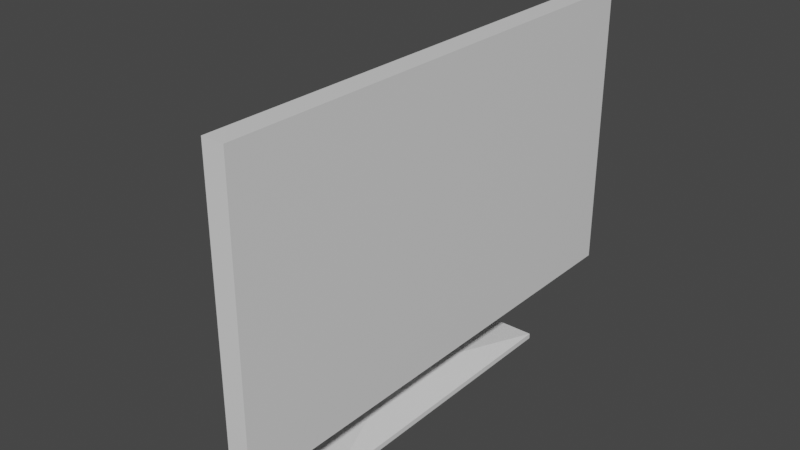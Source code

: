 # Source: TV.blend  (saved by Blender 2.93.21; exported with 4.5.12 LTS)
import bpy
from mathutils import Matrix  # noqa: F401  (used for matrix-valued properties, if any)

bpy.ops.wm.read_factory_settings(use_empty=True)
scene = bpy.context.scene
scene.name = 'Scene'

# ---- collections
col_collection = bpy.data.collections.new('Collection'); scene.collection.children.link(col_collection)

# ---- materials (node trees are filled in below, after node groups)
mat_material = bpy.data.materials.new('Material')
mat_material.alpha_threshold = 0.0
mat_material.use_transparent_shadow = False
mat_material.line_color = (0.0, 0.0, 0.0, 1.0)

# ---- material node trees
mat_material.use_nodes = True; mat_material.node_tree.nodes.clear()
_N = mat_material.node_tree.nodes; _L = mat_material.node_tree.links
n0 = _N.new('ShaderNodeOutputMaterial'); n0.name = 'Material Output'; n0.location = (300, 300)
n1 = _N.new('ShaderNodeBsdfPrincipled'); n1.name = 'Principled BSDF'; n1.location = (10, 300)
n1.distribution = 'GGX'
n1.subsurface_method = 'BURLEY'
n1.inputs[2].default_value = 0.4
n1.inputs[3].default_value = 1.45
n1.inputs[27].default_value = (0.0, 0.0, 0.0, 1.0)
n1.inputs[28].default_value = 1.0
_L.new(n1.outputs[0], n0.inputs[0])
n0.is_active_output = True

# ---- world
world_world = bpy.data.worlds.new('World'); scene.world = world_world
world_world.use_nodes = True; world_world.node_tree.nodes.clear()
_N = world_world.node_tree.nodes; _L = world_world.node_tree.links
n0 = _N.new('ShaderNodeOutputWorld'); n0.name = 'World Output'; n0.location = (300, 300)
n1 = _N.new('ShaderNodeBackground'); n1.name = 'Background'; n1.location = (10, 300)
n1.inputs[0].default_value = (0.05088, 0.05088, 0.05088, 1.0)
_L.new(n1.outputs[0], n0.inputs[0])
n0.is_active_output = True
world_world.color = (0.05088, 0.05088, 0.05088)
world_world.use_sun_shadow = False
world_world.sun_shadow_jitter_overblur = 0.0

# ---- meshes
me_cube = bpy.data.meshes.new('Cube')
me_cube.from_pydata([(0.3285, -0.927, 0.1789), (1.864, -5.26, -0.1789), (0.3285, 0.927, 0.1789), (1.864, 5.26, -0.1789), (-0.3285, -0.927, 0.1789), (-1.864, -5.26, -0.1789), (-0.3285, 0.927, 0.1789), (-1.864, 5.26, -0.1789), (0.3285, 0.927, 5.33), (-0.3285, 0.927, 5.33), (0.3285, -0.927, 5.33), (-0.3285, -0.927, 5.33), (0.6085, 1.717, 5.606), (-0.6085, 1.717, 5.606), (0.6085, -1.717, 5.606), (-0.6085, -1.717, 5.606), (0.6085, 1.717, 8.001), (-0.6085, 1.717, 8.001), (0.6085, -1.717, 8.001), (-0.6085, -1.717, 8.001), (0.2311, 0.652, 8.343), (-0.2311, 0.652, 8.343), (0.2311, -0.652, 8.343), (-0.2311, -0.652, 8.343), (1.362, -8.638, 1.738), (1.362, 8.638, 1.738), (1.362, -8.638, 11.87), (1.362, 8.638, 11.87), (-1.864, -5.26, -0.365), (-1.864, 5.26, -0.365), (1.864, -5.26, -0.365), (1.864, 5.26, -0.365), (2.122, -8.638, 1.738), (2.122, 8.638, 1.738), (2.122, -8.638, 11.87), (2.122, 8.638, 11.87)], [], [(4, 11, 9, 6), (3, 7, 6, 2), (7, 5, 4, 6), (7, 29, 28, 5), (1, 3, 2, 0), (5, 1, 0, 4), (10, 14, 15, 11), (2, 8, 10, 0), (0, 10, 11, 4), (6, 9, 8, 2), (15, 19, 17, 13), (8, 12, 14, 10), (11, 15, 13, 9), (9, 13, 12, 8), (18, 22, 23, 19), (13, 17, 16, 12), (14, 18, 19, 15), (14, 24, 26, 18), (22, 20, 21, 23), (16, 20, 22, 18), (19, 23, 21, 17), (17, 21, 20, 16), (27, 35, 33, 25), (18, 26, 27, 16), (16, 27, 25, 12), (12, 25, 24, 14), (28, 29, 31, 30), (1, 30, 31, 3), (5, 28, 30, 1), (3, 31, 29, 7), (33, 35, 34, 32), (25, 33, 32, 24), (24, 32, 34, 26), (26, 34, 35, 27)])
_uv = me_cube.uv_layers.new(name='UVMap')
_uv.uv.foreach_set('vector', [0.625, 0.25, 0.625, 0.25, 0.625, 0.0, 0.625, 0.0, 0.375, 0.75, 0.375, 1.0, 0.625, 1.0, 0.625, 0.75, 0.375, 0.0, 0.375, 0.25, 0.625, 0.25, 0.625, 0.0, 0.375, 0.0, 0.375, 0.0, 0.375, 0.25, 0.375, 0.25, 0.375, 0.5, 0.375, 0.75, 0.625, 0.75, 0.625, 0.5, 0.375, 0.25, 0.375, 0.5, 0.625, 0.5, 0.625, 0.25, 0.625, 0.5, 0.625, 0.5, 0.625, 0.25, 0.625, 0.25, 0.625, 0.75, 0.625, 0.75, 0.625, 0.5, 0.625, 0.5, 0.625, 0.5, 0.625, 0.5, 0.625, 0.25, 0.625, 0.25, 0.625, 1.0, 0.625, 1.0, 0.625, 0.75, 0.625, 0.75, 0.625, 0.25, 0.625, 0.25, 0.625, 0.0, 0.625, 0.0, 0.625, 0.75, 0.625, 0.75, 0.625, 0.5, 0.625, 0.5, 0.625, 0.25, 0.625, 0.25, 0.625, 0.0, 0.625, 0.0, 0.625, 1.0, 0.625, 1.0, 0.625, 0.75, 0.625, 0.75, 0.625, 0.5, 0.625, 0.5, 0.625, 0.25, 0.625, 0.25, 0.625, 1.0, 0.625, 1.0, 0.625, 0.75, 0.625, 0.75, 0.625, 0.5, 0.625, 0.5, 0.625, 0.25, 0.625, 0.25, 0.625, 0.5, 0.625, 0.5, 0.625, 0.5, 0.625, 0.5, 0.625, 0.5, 0.625, 0.75, 0.875, 0.75, 0.875, 0.5, 0.625, 0.75, 0.625, 0.75, 0.625, 0.5, 0.625, 0.5, 0.625, 0.25, 0.625, 0.25, 0.625, 0.0, 0.625, 0.0, 0.625, 1.0, 0.625, 1.0, 0.625, 0.75, 0.625, 0.75, 0.625, 0.75, 0.625, 0.75, 0.625, 0.75, 0.625, 0.75, 0.625, 0.5, 0.625, 0.5, 0.625, 0.75, 0.625, 0.75, 0.625, 0.75, 0.625, 0.75, 0.625, 0.75, 0.625, 0.75, 0.625, 0.75, 0.625, 0.75, 0.625, 0.5, 0.625, 0.5, 0.125, 0.5, 0.125, 0.75, 0.375, 0.75, 0.375, 0.5, 0.375, 0.5, 0.375, 0.5, 0.375, 0.75, 0.375, 0.75, 0.375, 0.25, 0.375, 0.25, 0.375, 0.5, 0.375, 0.5, 0.375, 0.75, 0.375, 0.75, 0.375, 1.0, 0.375, 1.0, 0.625, 0.75, 0.625, 0.75, 0.625, 0.5, 0.625, 0.5, 0.625, 0.75, 0.625, 0.75, 0.625, 0.5, 0.625, 0.5, 0.625, 0.5, 0.625, 0.5, 0.625, 0.5, 0.625, 0.5, 0.625, 0.5, 0.625, 0.5, 0.625, 0.75, 0.625, 0.75])
me_cube.materials.append(mat_material)
me_cube.use_remesh_preserve_volume = False
me_cube.use_remesh_preserve_attributes = False
me_cube.use_mirror_vertex_groups = False
me_cube.update()

# ---- objects
ob_cube = bpy.data.objects.new('Cube', me_cube)

# ---- transforms, parenting, visibility, modifiers, constraints
ob_cube.location = (0.0, 0.0, 0.0)
ob_cube.lock_rotations_4d = False
ob_cube.empty_display_type = 'ARROWS'
ob_cube.lineart.crease_threshold = 0.0

# ---- collection membership
col_collection.objects.link(ob_cube)

# ---- scene / render settings (as saved in the file)
scene.frame_start = 1; scene.frame_end = 250; scene.frame_set(1)
scene.render.engine = 'BLENDER_EEVEE_NEXT'
scene.cycles.use_denoising = False
scene.cycles.samples = 128
scene.cycles.sampling_pattern = 'TABULATED_SOBOL'
scene.cycles.use_adaptive_sampling = False
scene.cycles.use_light_tree = False
scene.view_settings.view_transform = 'Filmic'
bpy.context.view_layer.update()

# ---- added for rendering (the .blend has no active camera and no usable light): camera, sun
cam_auto = bpy.data.cameras.new('AutoCamera')
cam_auto.lens = 50.0
cam_auto.sensor_width = 36.0
cam_auto.clip_end = 1000.0
ob_auto_camera = bpy.data.objects.new('AutoCamera', cam_auto)
scene.collection.objects.link(ob_auto_camera)
ob_auto_camera.location = (20.0598, -23.9172, 21.697)
ob_auto_camera.rotation_euler = (1.09748, -7.21219e-08, 0.694738)
scene.camera = ob_auto_camera
light_auto_sun = bpy.data.lights.new('AutoSun', 'SUN')
light_auto_sun.energy = 3.0
light_auto_sun.angle = 0.0523599
ob_auto_sun = bpy.data.objects.new('AutoSun', light_auto_sun)
scene.collection.objects.link(ob_auto_sun)
ob_auto_sun.rotation_euler = (0.872665, 0.174533, 0.523599)
bpy.context.view_layer.update()
